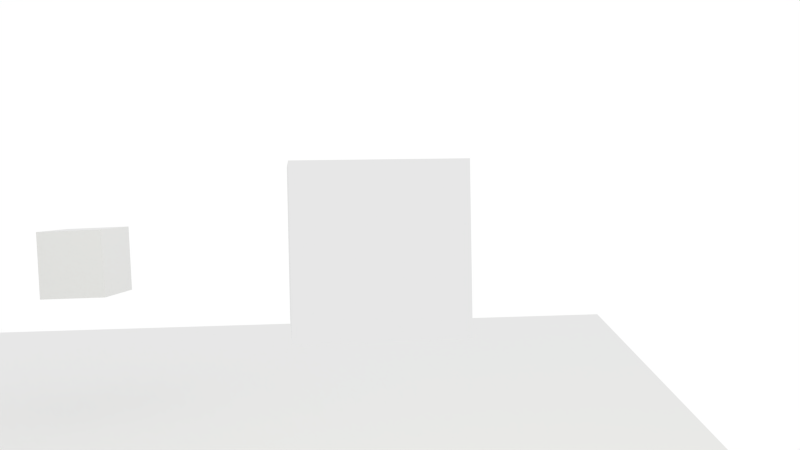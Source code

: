 # Source: Outro.blend  (saved by Blender 2.67.0; exported with 4.5.12 LTS)
import bpy
from mathutils import Matrix  # noqa: F401  (used for matrix-valued properties, if any)

bpy.ops.wm.read_factory_settings(use_empty=True)
scene = bpy.context.scene
scene.name = 'Scene'

# ---- collections
col_collection_1 = bpy.data.collections.new('Collection 1'); scene.collection.children.link(col_collection_1)

# ---- materials (node trees are filled in below, after node groups)
mat_material = bpy.data.materials.new('Material')
mat_material.alpha_threshold = 0.0
mat_material.use_transparent_shadow = False
mat_material.roughness = 0.5
mat_material.line_color = (0.0, 0.0, 0.0, 1.0)

# ---- material node trees

# ---- world
world_world = bpy.data.worlds.new('World'); scene.world = world_world
world_world.color = (1.0, 1.0, 1.0)
world_world.use_sun_shadow = False
world_world.sun_shadow_jitter_overblur = 0.0
world_world.cycles.sampling_method = 'MANUAL'
world_world.cycles.sample_map_resolution = 256

# ---- cameras
cam_camera = bpy.data.cameras.new('Camera')
cam_camera.clip_end = 100.0
cam_camera.lens = 35.0
cam_camera.sensor_width = 32.0
cam_camera.sensor_height = 18.0
cam_camera.ortho_scale = 7.314
cam_camera.dof.focus_distance = 0.0
cam_camera.dof.aperture_fstop = 128.0

# ---- lights
light_spot = bpy.data.lights.new('Spot', 'SPOT')
light_spot.color = (0.9139, 1.0, 0.09294)
light_spot.transmission_factor = 0.0
light_spot.use_shadow = False
light_spot.energy = 100.0
light_spot.shadow_buffer_clip_start = 0.5
light_spot.shadow_soft_size = 0.1
light_spot.shadow_maximum_resolution = 0.006
light_spot.use_absolute_resolution = True
light_spot.spot_size = 1.405
light_spot.cycles.use_multiple_importance_sampling = False
light_lamp = bpy.data.lights.new('Lamp', 'POINT')
light_lamp.transmission_factor = 0.0
light_lamp.cutoff_distance = 30.0
light_lamp.energy = 100.0
light_lamp.shadow_buffer_clip_start = 1.001
light_lamp.shadow_soft_size = 0.1
light_lamp.shadow_maximum_resolution = 0.006
light_lamp.use_absolute_resolution = True
light_lamp.cycles.use_multiple_importance_sampling = False

# ---- meshes
me_plane = bpy.data.meshes.new('Plane')
me_plane.from_pydata([(1.0, -1.0, 0.0), (-1.0, -1.0, 0.0), (1.0, 1.0, 0.0), (-1.0, 1.0, 0.0)], [], [(1, 0, 2, 3)])
me_plane.use_remesh_preserve_volume = False
me_plane.use_remesh_preserve_attributes = False
me_plane.use_mirror_vertex_groups = False
me_plane.update()
me_cube_002 = bpy.data.meshes.new('Cube.002')
me_cube_002.from_pydata([(-1.0, -1.0, -1.0), (-1.0, 1.0, -1.0), (1.0, 1.0, -1.0), (1.0, -1.0, -1.0), (-1.0, -1.0, 1.0), (-1.0, 1.0, 1.0), (1.0, 1.0, 1.0), (1.0, -1.0, 1.0)], [], [(4, 5, 1, 0), (5, 6, 2, 1), (6, 7, 3, 2), (7, 4, 0, 3), (0, 1, 2, 3), (7, 6, 5, 4)])
me_cube_002.use_remesh_preserve_volume = False
me_cube_002.use_remesh_preserve_attributes = False
me_cube_002.use_mirror_vertex_groups = False
me_cube_002.update()
me_cube_001 = bpy.data.meshes.new('Cube.001')
me_cube_001.from_pydata([(-1.0, -1.0, -1.0), (-1.0, 1.0, -1.0), (1.0, 1.0, -1.0), (1.0, -1.0, -1.0), (-1.0, -1.0, 1.0), (-1.0, 1.0, 1.0), (1.0, 1.0, 1.0), (1.0, -1.0, 1.0)], [], [(4, 5, 1, 0), (5, 6, 2, 1), (6, 7, 3, 2), (7, 4, 0, 3), (0, 1, 2, 3), (7, 6, 5, 4)])
me_cube_001.use_remesh_preserve_volume = False
me_cube_001.use_remesh_preserve_attributes = False
me_cube_001.use_mirror_vertex_groups = False
me_cube_001.update()
me_cube_003 = bpy.data.meshes.new('Cube.003')
me_cube_003.from_pydata([(-1.0, -1.0, -1.0), (-1.0, 1.0, -1.0), (1.0, 1.0, -1.0), (1.0, -1.0, -1.0), (-1.0, -1.0, 1.0), (-1.0, 1.0, 1.0), (1.0, 1.0, 1.0), (1.0, -1.0, 1.0)], [], [(4, 5, 1, 0), (5, 6, 2, 1), (6, 7, 3, 2), (7, 4, 0, 3), (0, 1, 2, 3), (7, 6, 5, 4)])
me_cube_003.use_remesh_preserve_volume = False
me_cube_003.use_remesh_preserve_attributes = False
me_cube_003.use_mirror_vertex_groups = False
me_cube_003.update()
me_cube = bpy.data.meshes.new('Cube')
me_cube.from_pydata([(1.0, 1.0, -1.0), (1.0, -1.0, -1.0), (-1.0, -1.0, -1.0), (-1.0, 1.0, -1.0), (1.0, 1.0, 1.0), (1.0, -1.0, 1.0), (-1.0, -1.0, 1.0), (-1.0, 1.0, 1.0)], [], [(0, 1, 2, 3), (4, 7, 6, 5), (0, 4, 5, 1), (1, 5, 6, 2), (2, 6, 7, 3), (4, 0, 3, 7)])
me_cube.materials.append(mat_material)
me_cube.use_remesh_preserve_volume = False
me_cube.use_remesh_preserve_attributes = False
me_cube.use_mirror_vertex_groups = False
me_cube.update()

# ---- curves / text
cu_nurbspath = bpy.data.curves.new('NurbsPath', 'CURVE')
cu_nurbspath.dimensions = '3D'
_sp = cu_nurbspath.splines.new('NURBS'); _sp.points.add(14)
_sp.points.foreach_set('co', [-6.698, 7.809, 1.348, 1.0, -6.022, -3.567, 1.163, 1.0, 0.7009, -5.602, -0.3077, 1.0, -2.609, 9.091, 1.276, 1.0, 7.148, 7.962, -0.2243, 1.0, 6.489, -5.766, -0.2243, 1.0, -5.17, -5.688, -0.2243, 1.0, -5.263, 6.539, -0.2243, 1.0, 5.12, 5.853, -0.2243, 1.0, 4.344, -4.46, -0.2243, 1.0, -2.871, -4.381, -0.2243, 1.0, -2.121, 4.548, -0.2243, 1.0, 2.463, 4.103, -0.2243, 1.0, 1.877, -2.968, -0.2243, 1.0, -4.685, 0.01055, -1.028, 1.0])
_sp.order_u = 5
_sp.order_v = 0
_sp.use_endpoint_u = True
_sp = cu_nurbspath.splines.new('NURBS'); _sp.points.add(0)
_sp.points.foreach_set('co', [3.557, 1.655, -0.3539, 1.0])
_sp.order_u = 1
_sp.order_v = 0
_sp.use_endpoint_u = True
cu_nurbspath.use_path = True
cu_nurbspath.use_path_follow = True
cu_nurbspath.use_path_clamp = True
cu_nurbspath.bevel_resolution = 0
cu_nurbspath.eval_time = 1.0
cu_nurbspath.fill_mode = 'HALF'

# ---- objects
ob_plane = bpy.data.objects.new('Plane', me_plane)
ob_cube_002 = bpy.data.objects.new('Cube.002', me_cube_002)
ob_cube_001 = bpy.data.objects.new('Cube.001', me_cube_001)
ob_nurbspath = bpy.data.objects.new('NurbsPath', cu_nurbspath)
ob_spot = bpy.data.objects.new('Spot', light_spot)
ob_cube_003 = bpy.data.objects.new('Cube.003', me_cube_003)
ob_camera = bpy.data.objects.new('Camera', cam_camera)
ob_cube = bpy.data.objects.new('Cube', me_cube)
ob_lamp = bpy.data.objects.new('Lamp', light_lamp)

# ---- transforms, parenting, visibility, modifiers, constraints
ob_plane.location = (0.0, 0.0, 0.0)
ob_plane.scale = (8.0, 8.0, 1.0)
ob_plane.lineart.crease_threshold = 0.0
ob_cube_002.location = (2.991, -3.713, 1.119)
ob_cube_002.scale = (0.154, 0.154, 0.154)
ob_cube_002.hide_render = True
ob_cube_002.lineart.crease_threshold = 0.0
ob_cube_001.location = (3.675, 1.131, 2.301)
ob_cube_001.lineart.crease_threshold = 0.0
ob_nurbspath.location = (1.169, -0.2049, 1.333)
ob_nurbspath.lineart.crease_threshold = 0.0
ob_spot.parent = ob_nurbspath
ob_spot.matrix_parent_inverse = Matrix(((-0.7715, -0.6363, -0.0008103, -2.832), (0.09344, -0.1145, 0.989, -2.67), (-0.6294, 0.7629, 0.1478, 0.2433), (0.0, 0.0, 0.0, 1.0)))
ob_spot.location = (-1.863, -2.241, 2.701)
ob_spot.rotation_euler = (0.6458, -1.337, -1.487)
ob_spot.lineart.crease_threshold = 0.0
ob_cube_003.parent = ob_nurbspath
ob_cube_003.matrix_parent_inverse = Matrix(((0.87, -0.4931, -2.98e-08, 0.7738), (0.329, 0.5806, -0.7448, 3.48), (0.3672, 0.6479, 0.6673, 0.2507), (0.0, 0.0, 0.0, 1.0)))
ob_cube_003.location = (-2.244, -2.133, 2.628)
ob_cube_003.rotation_euler = (0.7505, 0.1222, -0.4363)
ob_cube_003.scale = (0.2493, 0.2493, 0.2493)
ob_cube_003.lineart.crease_threshold = 0.0
ob_camera.parent = ob_nurbspath
ob_camera.matrix_parent_inverse = Matrix(((0.8791, -0.4766, -4.47e-08, 0.8198), (0.3596, 0.6634, 0.6562, 0.2898), (-0.3127, -0.5769, 0.7546, -3.758), (0.0, 0.0, 0.0, 1.0)))
ob_camera.location = (-3.016, -3.809, 4.914)
ob_camera.rotation_euler = (0.6981, 0.03491, -0.5236)
ob_camera.lock_rotations_4d = False
ob_camera.empty_display_type = 'ARROWS'
ob_camera.color = (0.0, 0.0, 0.0, 0.0)
ob_camera.display_type = 'WIRE'
ob_camera.lineart.crease_threshold = 0.0
_c = ob_camera.constraints.new('TRACK_TO'); _c.name = 'Track To'
_c.target = ob_cube_003
_c.track_axis = 'TRACK_Z'
_c.up_axis = 'UP_Z'
_c.use_target_z = True
ob_cube.location = (-0.5628, -1.186, 1.898)
ob_cube.scale = (0.4275, 0.4275, 0.4275)
ob_cube.lock_rotations_4d = False
ob_cube.empty_display_type = 'ARROWS'
ob_cube.lineart.crease_threshold = 0.0
ob_lamp.location = (4.076, 1.005, 5.904)
ob_lamp.rotation_euler = (0.6503, 0.05522, 1.866)
ob_lamp.lock_rotations_4d = False
ob_lamp.empty_display_type = 'ARROWS'
ob_lamp.color = (0.0, 0.0, 0.0, 0.0)
ob_lamp.hide_viewport = True
ob_lamp.hide_select = True
ob_lamp.hide_render = True
ob_lamp.lineart.crease_threshold = 0.0
cam_camera.dof.focus_object = ob_cube_003

# ---- collection membership
col_collection_1.objects.link(ob_plane)
col_collection_1.objects.link(ob_cube_002)
col_collection_1.objects.link(ob_cube_001)
col_collection_1.objects.link(ob_nurbspath)
col_collection_1.objects.link(ob_spot)
col_collection_1.objects.link(ob_cube_003)
col_collection_1.objects.link(ob_camera)
col_collection_1.objects.link(ob_cube)
col_collection_1.objects.link(ob_lamp)

# ---- scene / render settings (as saved in the file)
scene.camera = ob_camera
scene.frame_start = 1; scene.frame_end = 130; scene.frame_set(1)
scene.render.engine = 'BLENDER_EEVEE_NEXT'
scene.render.image_settings.file_format = 'FFMPEG'
scene.render.image_settings.color_mode = 'RGB'
scene.render.image_settings.compression = 90
scene.render.resolution_percentage = 50
scene.render.dither_intensity = 0.0
scene.cycles.use_denoising = False
scene.cycles.samples = 10
scene.cycles.sampling_pattern = 'TABULATED_SOBOL'
scene.cycles.light_sampling_threshold = 0.0
scene.cycles.use_adaptive_sampling = False
scene.cycles.use_light_tree = False
scene.cycles.blur_glossy = 0.0
scene.cycles.volume_bounces = 1
scene.cycles.pixel_filter_type = 'GAUSSIAN'
scene.cycles.sample_clamp_indirect = 0.0
scene.view_settings.view_transform = 'Standard'
bpy.context.view_layer.update()
